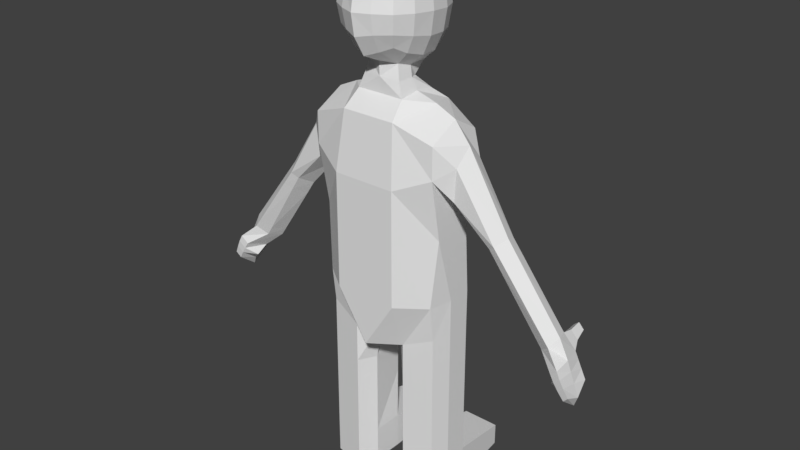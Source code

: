 # Source: omi.blend  (saved by Blender 2.78.0; exported with 4.5.12 LTS)
import bpy
from mathutils import Matrix  # noqa: F401  (used for matrix-valued properties, if any)

bpy.ops.wm.read_factory_settings(use_empty=True)
scene = bpy.context.scene
scene.name = 'Scene'

# ---- collections
col_collection_1 = bpy.data.collections.new('Collection 1'); scene.collection.children.link(col_collection_1)

# ---- world
world_world = bpy.data.worlds.new('World'); scene.world = world_world
world_world.color = (0.05088, 0.05088, 0.05088)
world_world.use_sun_shadow = False
world_world.sun_shadow_jitter_overblur = 0.0
world_world.cycles.sampling_method = 'MANUAL'

# ---- meshes
me_cube_001 = bpy.data.meshes.new('Cube.001')
me_cube_001.from_pydata([(-0.3543, -0.7782, 4.519), (-0.3537, -0.7711, 4.889), (-0.3584, -0.3895, 4.874), (-0.3583, -0.4009, 4.47), (-0.1462, -0.1344, 4.417), (-0.1658, -0.1174, 4.842), (-0.1383, -1.015, 4.892), (-0.1387, -1.019, 4.538), (-0.15, -0.3859, 4.19), (-0.1484, -0.7181, 4.235), (-0.1434, -0.3585, 5.108), (-0.1398, -0.7512, 5.122), (-0.3801, -0.7925, 4.707), (-0.3823, -0.5831, 4.892), (-0.3853, -0.3876, 4.67), (-0.3827, -0.5923, 4.484), (-0.1721, -0.09906, 4.621), (0.0, -0.04161, 4.841), (0.0, -0.06203, 4.369), (0.0, -1.074, 4.915), (-0.151, -1.05, 4.718), (0.0, -1.077, 4.513), (0.0, -0.3494, 4.143), (0.0, -0.7831, 4.246), (-0.1608, -0.5747, 4.195), (0.0, -0.3178, 5.164), (-0.1543, -0.5547, 5.148), (0.0, -0.7707, 5.177), (-0.2791, -0.4076, 4.3), (-0.2767, -0.7588, 4.358), (-0.2751, -0.9299, 4.545), (-0.2746, -0.9247, 4.88), (-0.276, -0.7465, 5.036), (-0.2795, -0.3866, 5.02), (-0.2815, -0.2233, 4.875), (-0.281, -0.2372, 4.454), (-0.1318, -0.2282, 4.259), (-0.1321, -0.2002, 5.005), (-0.1267, -0.9237, 4.376), (-0.1259, -0.9156, 5.035), (-0.4109, -0.5933, 4.692), (0.0, -0.01967, 4.601), (0.0, -1.111, 4.717), (0.0, -0.5421, 5.207), (-0.2988, -0.5846, 4.307), (-0.2953, -0.9548, 4.716), (-0.2984, -0.5681, 5.055), (-0.3027, -0.2109, 4.656), (0.0, -0.171, 4.191), (0.0, -0.1377, 5.044), (0.0, -0.9683, 4.33), (0.0, -0.962, 5.078), (-0.2338, -0.8764, 4.422), (-0.2331, -0.8677, 4.989), (-0.2378, -0.2857, 4.33), (-0.2385, -0.2639, 4.979), (-0.5792, -0.7595, 1.776), (-0.5761, -0.8005, 2.123), (-0.628, -0.3346, 1.776), (-0.628, -0.3346, 2.123), (0.0, -0.1446, 1.743), (0.0, -0.1446, 2.123), (0.0, -1.0, 1.637), (0.0, -1.0, 2.123), (-0.628, -0.8688, 3.38), (-0.628, -0.2929, 3.361), (0.0, -1.0, 3.243), (0.0, -0.1446, 3.243), (-0.628, -0.8695, 3.684), (-0.628, -0.2982, 3.673), (0.0, -0.9313, 3.815), (0.0, -0.2472, 3.846), (-0.2602, -0.1875, 1.768), (-0.3068, -1.0, 2.123), (-0.3068, -0.1446, 2.123), (-0.2757, -0.8112, 1.637), (-0.3068, -1.0, 3.243), (-0.3068, -0.1446, 3.243), (-0.2613, -0.9313, 3.815), (-0.3068, -0.2472, 3.846), (-0.6333, -0.3346, 0.3683), (-0.5845, -0.7595, 0.3683), (-0.1788, -0.3392, 0.3683), (-0.281, -0.8112, 0.3683), (-0.2774, -0.8112, 1.233), (-0.2219, -0.2812, 1.233), (-0.6297, -0.3346, 1.233), (-0.5809, -0.7595, 1.233), (-0.2783, -0.8112, 0.8676), (-0.2229, -0.2812, 0.8676), (-0.6307, -0.3346, 0.8676), (-0.5819, -0.7595, 0.8676), (-0.628, -0.5723, 1.776), (-0.628, -0.5723, 2.123), (0.0, -0.5723, 1.637), (-0.628, -0.5811, 3.096), (-0.628, -0.5723, 3.833), (-0.2408, -0.3835, 3.956), (-0.4328, -0.5723, 3.923), (-0.09846, -0.6369, 1.65), (-0.6333, -0.5723, 0.3683), (-0.1865, -0.6369, 0.3683), (-0.6297, -0.5723, 1.233), (-0.1828, -0.6369, 1.233), (-0.6307, -0.5723, 0.8676), (-0.1838, -0.6369, 0.8676), (-0.6333, -0.5723, 0.003864), (-0.5845, -0.7595, 0.003864), (-0.1788, -0.3392, 0.003864), (-0.6333, -0.3346, 0.003864), (-0.281, -0.8112, 0.003864), (-0.1865, -0.6369, 0.003864), (-0.1973, 0.3143, 0.2265), (-0.5652, 0.3143, 0.2265), (-0.1973, 0.3143, 0.003864), (-0.5652, 0.3143, 0.003864), (-0.5914, 0.06433, 0.2811), (-0.5914, 0.06433, 0.003864), (-0.1902, 0.06255, 0.2811), (-0.1902, 0.06255, 0.003864), (-1.543, -0.4961, 2.032), (-1.57, -0.4101, 2.051), (-1.76, -0.5942, 2.217), (-1.721, -0.4715, 2.197), (-1.609, -0.6254, 2.061), (-1.706, -0.6855, 2.145), (-0.628, -0.3802, 2.772), (0.0, -0.1446, 2.715), (-0.628, -0.7599, 2.787), (0.0, -1.0, 2.715), (-0.3068, -1.0, 2.715), (-0.3068, -0.1446, 2.715), (-0.628, -0.5769, 2.715), (-0.7546, -0.7299, 3.175), (-0.7442, -0.5733, 3.065), (-0.7775, -0.7396, 3.489), (-0.7531, -0.4057, 3.169), (-0.7766, -0.4206, 3.492), (-0.7843, -0.5798, 3.647), (-1.088, -0.6855, 2.846), (-1.151, -0.7145, 2.892), (-1.02, -0.5524, 2.775), (-1.067, -0.4422, 2.791), (-1.182, -0.4746, 2.899), (-1.213, -0.5976, 2.947), (-1.714, -0.5647, 1.885), (-1.737, -0.3942, 1.938), (-1.849, -0.5946, 2.036), (-1.801, -0.3965, 2.012), (-1.787, -0.747, 1.943), (-1.85, -0.761, 2.015), (-1.917, -0.5557, 1.598), (-1.88, -0.4155, 1.735), (-1.961, -0.5775, 1.708), (-1.927, -0.4173, 1.789), (-1.916, -0.7368, 1.739), (-1.963, -0.747, 1.791), (-1.721, -0.4715, 2.197), (-1.801, -0.3965, 2.012), (-1.637, -0.323, 2.086), (-1.722, -0.3578, 2.169), (-1.731, -0.314, 2.022), (-1.767, -0.3153, 2.064), (-1.722, -0.3578, 2.169), (-1.767, -0.3153, 2.064), (-1.659, -0.2108, 2.123), (-1.722, -0.2362, 2.183), (-1.729, -0.2042, 2.076), (-1.755, -0.2052, 2.106), (-1.722, -0.2362, 2.183), (-1.755, -0.2052, 2.106), (-0.1366, -0.4877, 4.078), (0.0, -0.3805, 4.082), (0.0, -0.7792, 4.113), (-0.1839, -0.7518, 4.099), (-0.1897, -0.5911, 4.095), (0.0, -0.3799, 3.954), (0.0, -0.7699, 3.964), (-0.2332, -0.7736, 3.964), (-0.237, -0.5786, 3.988), (-1.185, -0.6743, 2.7), (-1.255, -0.7091, 2.753), (-1.117, -0.5419, 2.636), (-1.161, -0.4362, 2.653), (-1.283, -0.474, 2.768), (-1.315, -0.597, 2.811), (-1.883, -0.5894, 1.936), (-1.885, -0.7648, 1.947), (-1.826, -0.7519, 1.881), (-1.839, -0.4028, 1.944), (-1.744, -0.6559, 1.798), (-1.781, -0.4006, 1.876), (-1.918, -0.584, 1.833), (-1.879, -0.4094, 1.873), (-1.826, -0.4074, 1.812), (-1.92, -0.7598, 1.876), (-1.867, -0.7482, 1.816), (-1.845, -0.5983, 1.707), (-1.722, -0.2889, 2.177), (-1.722, -0.2889, 2.177), (-1.73, -0.2517, 2.053), (-1.65, -0.2594, 2.107), (-1.76, -0.2529, 2.088), (-1.76, -0.2529, 2.088), (-1.549, -0.6323, 2.151), (-1.642, -0.6889, 2.231), (-1.482, -0.5026, 2.118), (-1.512, -0.4138, 2.136), (-1.658, -0.4718, 2.278), (-1.697, -0.5946, 2.301)], [], [(0, 12, 40, 15), (0, 15, 44, 29), (0, 29, 52, 30), (0, 30, 45, 12), (1, 13, 40, 12), (1, 12, 45, 31), (1, 31, 53, 32), (1, 32, 46, 13), (2, 14, 40, 13), (2, 13, 46, 33), (2, 33, 55, 34), (2, 34, 47, 14), (3, 15, 40, 14), (3, 14, 47, 35), (3, 35, 54, 28), (3, 28, 44, 15), (4, 16, 41, 18), (4, 18, 48, 36), (4, 36, 54, 35), (4, 35, 47, 16), (5, 17, 41, 16), (5, 16, 47, 34), (5, 34, 55, 37), (5, 37, 49, 17), (6, 20, 42, 19), (6, 19, 51, 39), (6, 39, 53, 31), (6, 31, 45, 20), (7, 21, 42, 20), (7, 20, 45, 30), (7, 30, 52, 38), (7, 38, 50, 21), (8, 24, 44, 28), (8, 28, 54, 36), (8, 36, 48, 22), (9, 23, 50, 38), (9, 38, 52, 29), (9, 29, 44, 24), (10, 26, 43, 25), (10, 25, 49, 37), (10, 37, 55, 33), (10, 33, 46, 26), (11, 27, 43, 26), (11, 26, 46, 32), (11, 32, 53, 39), (11, 39, 51, 27), (92, 93, 59, 58), (75, 73, 57, 56), (131, 126, 65, 77), (99, 94, 62, 75), (72, 74, 61, 60), (77, 65, 69, 79), (132, 128, 64, 95), (130, 129, 66, 76), (98, 96, 68, 78), (204, 205, 125, 124), (76, 66, 70, 78), (64, 76, 78, 68), (178, 177, 173, 174), (128, 130, 76, 64), (67, 77, 79, 71), (58, 59, 74, 72), (105, 88, 83, 101), (127, 131, 77, 67), (62, 63, 73, 75), (117, 116, 113, 115), (90, 89, 82, 80), (104, 90, 80, 100), (88, 91, 81, 83), (75, 56, 87, 84), (92, 58, 86, 102), (58, 72, 85, 86), (99, 75, 84, 103), (84, 87, 91, 88), (102, 86, 90, 104), (86, 85, 89, 90), (103, 84, 88, 105), (85, 103, 105, 89), (87, 102, 104, 91), (72, 99, 103, 85), (56, 92, 102, 87), (91, 104, 100, 81), (101, 83, 110, 111), (89, 105, 101, 82), (176, 97, 171, 172), (206, 204, 124, 120), (79, 69, 96, 98), (126, 132, 95, 65), (72, 60, 94, 99), (56, 57, 93, 92), (106, 111, 110, 107), (109, 108, 111, 106), (100, 80, 109, 106), (83, 81, 107, 110), (82, 101, 111, 108), (81, 100, 106, 107), (113, 112, 114, 115), (116, 118, 112, 113), (119, 117, 115, 114), (118, 119, 114, 112), (82, 108, 119, 118), (108, 109, 117, 119), (80, 82, 118, 116), (109, 80, 116, 117), (122, 123, 148, 147), (124, 125, 150, 149), (207, 206, 120, 121), (208, 207, 121, 123), (209, 208, 123, 122), (205, 209, 122, 125), (59, 93, 132, 126), (61, 74, 131, 127), (57, 73, 130, 128), (73, 63, 129, 130), (93, 57, 128, 132), (74, 59, 126, 131), (68, 96, 138, 135), (96, 69, 137, 138), (69, 65, 136, 137), (65, 95, 134, 136), (95, 64, 133, 134), (64, 68, 135, 133), (135, 138, 144, 140), (138, 137, 143, 144), (137, 136, 142, 143), (136, 134, 141, 142), (134, 133, 139, 141), (133, 135, 140, 139), (196, 195, 156, 155), (195, 192, 153, 156), (120, 124, 149, 145), (121, 120, 145, 146), (125, 122, 147, 150), (151, 155, 156, 153), (152, 151, 153, 154), (192, 193, 154, 153), (197, 196, 155, 151), (193, 194, 152, 154), (194, 197, 151, 152), (148, 123, 157, 158), (157, 123, 160, 163), (199, 198, 166, 169), (123, 121, 159, 160), (148, 158, 164, 162), (146, 148, 162, 161), (158, 157, 163, 164), (121, 146, 161, 159), (165, 167, 168, 170, 169, 166), (201, 200, 167, 165), (198, 201, 165, 166), (203, 202, 170, 168), (202, 199, 169, 170), (200, 203, 168, 167), (97, 179, 175, 171), (179, 178, 174, 175), (98, 78, 178, 179), (79, 98, 179, 97), (71, 79, 97, 176), (78, 70, 177, 178), (22, 172, 171, 8), (24, 8, 171, 175), (9, 24, 175, 174), (9, 174, 173, 23), (140, 144, 185, 181), (144, 143, 184, 185), (143, 142, 183, 184), (142, 141, 182, 183), (141, 139, 180, 182), (139, 140, 181, 180), (146, 145, 190, 191), (148, 146, 191, 189), (145, 149, 188, 190), (147, 148, 189, 186), (150, 147, 186, 187), (149, 150, 187, 188), (191, 190, 197, 194), (189, 191, 194, 193), (190, 188, 196, 197), (186, 189, 193, 192), (187, 186, 192, 195), (188, 187, 195, 196), (161, 162, 203, 200), (164, 163, 199, 202), (162, 164, 202, 203), (160, 159, 201, 198), (159, 161, 200, 201), (163, 160, 198, 199), (181, 185, 209, 205), (185, 184, 208, 209), (184, 183, 207, 208), (183, 182, 206, 207), (182, 180, 204, 206), (180, 181, 205, 204)])
me_cube_001.use_remesh_preserve_volume = False
me_cube_001.use_remesh_preserve_attributes = False
me_cube_001.use_mirror_x = True
me_cube_001.update()
arm_armature = bpy.data.armatures.new('Armature')  # bones are not reproduced

# ---- objects
ob_armature = bpy.data.objects.new('Armature', arm_armature)
ob_cube = bpy.data.objects.new('Cube', me_cube_001)

# ---- transforms, parenting, visibility, modifiers, constraints
ob_armature.location = (0.0, 0.0, 0.0)
ob_armature.display_type = 'SOLID'
ob_armature.show_in_front = True
ob_armature.lineart.crease_threshold = 0.0
ob_cube.parent = ob_armature
ob_cube.location = (0.0, 0.0, 0.0)
ob_cube.lineart.crease_threshold = 0.0
ob_cube.use_mesh_mirror_x = True
_vg = ob_cube.vertex_groups.new(name='torso')
for _i, _w in zip([56, 57, 58, 59, 60, 61, 62, 63, 64, 65, 66, 67, 70, 72, 73, 74, 75, 76, 77, 85, 92, 93, 94, 95, 99, 103, 120, 121, 122, 123, 126, 127, 128, 129, 130, 131, 132, 134, 142, 143, 144, 145, 146, 148, 157, 158, 159, 160, 161, 162, 163, 164, 165, 166, 167, 168, 169, 170, 183, 184, 185, 191, 194, 199, 200, 201, 202, 203, 206, 207, 208, 209], [0.3835, 1.0, 0.05598, 1.0, 0.6327, 1.0, 0.8474, 1.0, 0.01545, 0.04241, 0.161, 0.1415, 0.002208, 0.02161, 1.0, 0.7931, 1.0, 0.1443, 0.1392, 0.004252, 0.08917, 0.9505, 0.4891, 0.195, 0.3997, 0.05486, 0.0, 0.0, 0.0, 0.0, 0.6699, 0.8121, 0.6597, 0.7716, 0.7824, 0.7923, 0.6535, 0.03037, 0.0, 0.0, 0.0, 0.0, 0.0, 0.0, 0.0, 0.0, 0.0, 0.0, 0.0, 0.0, 0.0, 0.0, 0.0, 0.0, 0.0, 0.0, 0.0, 0.0, 0.0, 0.0, 0.0, 0.0, 0.0, 0.0, 0.0, 0.0, 0.0, 0.0, 0.0, 0.0, 0.0, 0.0]): _vg.add([_i], _w, 'REPLACE')
_vg = ob_cube.vertex_groups.new(name='chest')
for _i, _w in zip([8, 9, 18, 21, 22, 23, 24, 29, 36, 38, 44, 48, 50, 52, 64, 65, 66, 67, 68, 69, 70, 71, 76, 77, 78, 79, 95, 96, 97, 98, 126, 127, 128, 129, 130, 131, 132, 171, 172, 173, 174, 175, 176, 177, 178, 179], [0.05831, 0.08255, 0.007873, 0.003012, 0.1436, 0.1177, 0.06402, 0.01192, 0.02625, 0.02989, 0.003008, 0.06565, 0.06012, 0.0008202, 0.1001, 0.1337, 0.7016, 0.7524, 0.1115, 0.1305, 0.7744, 0.8339, 0.6031, 1.0, 0.6881, 1.0, 0.02898, 0.0813, 0.6618, 1.0, 0.2083, 0.123, 0.2276, 0.1336, 0.1008, 0.2678, 0.1924, 0.1495, 0.2475, 0.2899, 0.2775, 0.2033, 0.7311, 0.663, 0.6201, 0.576]): _vg.add([_i], _w, 'REPLACE')
_vg = ob_cube.vertex_groups.new(name='neck')
for _i, _w in zip([4, 7, 8, 9, 18, 21, 22, 23, 24, 28, 29, 35, 36, 38, 44, 48, 50, 52, 54, 70, 71, 78, 79, 97, 98, 171, 172, 173, 174, 175, 176, 177, 178, 179], [0.02439, 0.008482, 0.1646, 0.1305, 0.05396, 0.02576, 0.242, 0.1626, 0.1683, 0.06196, 0.0526, 0.006465, 0.08265, 0.05883, 0.05832, 0.1156, 0.08366, 0.02941, 0.05298, 0.05869, 0.05271, 0.04809, 0.05076, 0.1512, 0.06352, 0.6491, 0.4029, 0.3813, 0.4031, 0.5041, 0.1432, 0.1572, 0.143, 0.1868]): _vg.add([_i], _w, 'REPLACE')
_vg = ob_cube.vertex_groups.new(name='head')
for _i, _w in zip([0, 1, 2, 3, 4, 5, 6, 7, 8, 9, 10, 11, 12, 13, 14, 15, 16, 17, 18, 19, 20, 21, 22, 23, 24, 25, 26, 27, 28, 29, 30, 31, 32, 33, 34, 35, 36, 37, 38, 39, 40, 41, 42, 43, 44, 45, 46, 47, 48, 49, 50, 51, 52, 53, 54, 55, 70, 71, 78, 97, 98, 171, 172, 173, 174, 175, 176, 177, 178, 179], [0.9618, 0.9909, 0.993, 0.9633, 0.9435, 0.9886, 0.985, 0.9482, 0.7701, 0.7723, 0.9978, 0.9967, 0.9817, 0.9931, 0.9842, 0.9631, 0.9743, 0.9848, 0.9149, 0.9831, 0.9726, 0.9322, 0.6053, 0.7053, 0.7543, 0.9976, 0.9988, 0.9968, 0.9103, 0.9111, 0.9591, 0.9874, 0.995, 0.9963, 0.9917, 0.9579, 0.8758, 0.9944, 0.8956, 0.9922, 0.9845, 0.9666, 0.967, 0.9996, 0.9103, 0.9779, 0.9968, 0.9816, 0.8143, 0.9936, 0.8488, 0.9916, 0.931, 0.9922, 0.9222, 0.9948, 0.03426, 0.008622, 0.01256, 0.04493, 0.0, 0.0, 0.0, 0.1354, 0.0, 0.0, 0.09125, 0.0, 0.0, 0.0]): _vg.add([_i], _w, 'REPLACE')
_vg = ob_cube.vertex_groups.new(name='upper_arm.L')
for _i, _w in zip([0, 7, 9, 20, 21, 22, 23, 24, 29, 30, 38, 44, 45, 48, 50, 52, 57, 63, 64, 65, 66, 67, 68, 69, 70, 71, 76, 77, 78, 79, 95, 96, 97, 98, 126, 127, 128, 129, 130, 131, 132, 133, 134, 135, 136, 137, 138, 139, 140, 141, 142, 143, 144, 171, 172, 173, 174, 175, 176, 177, 178, 179, 181, 184, 185], [0.0, 0.0, 0.0, 0.0, 0.0, 0.0, 0.0, 0.0, 0.0, 0.0, 0.0, 0.0, 0.0, 0.0, 0.0, 0.0, 0.0, 0.0, 0.08216, 0.0, 0.0, 0.0, 0.05413, 0.09765, 0.0, 0.0, 0.0, 0.0, 0.0, 0.0, 0.1092, 0.0, 0.0, 0.0, 0.001748, 0.0, 0.0, 0.03182, 0.06217, 0.04268, 0.0, 0.9571, 0.8745, 0.985, 0.6782, 1.0, 1.0, 1.0, 0.9753, 0.1701, 0.2048, 0.6657, 0.8527, 0.0, 0.0, 0.0, 0.0, 0.0, 0.0, 0.0, 0.0, 0.0, 0.0164, 0.3329, 0.1518]): _vg.add([_i], _w, 'REPLACE')
_vg = ob_cube.vertex_groups.new(name='lower_arm.L')
for _i, _w in zip([57, 59, 74, 93, 120, 121, 122, 123, 124, 125, 126, 128, 132, 134, 136, 139, 140, 141, 142, 143, 144, 160, 180, 181, 182, 183, 184, 185, 204, 205, 206, 207, 208, 209], [0.0, 0.0, 0.0, 0.0, 0.203, 0.1879, 0.2098, 0.2663, 0.1082, 0.1056, 0.0, 0.0, 0.0, 0.06262, 0.08907, 0.0755, 0.05528, 0.0, 0.1531, 0.0, 0.0, 0.0622, 0.9814, 0.6332, 0.6493, 0.9819, 0.7784, 0.432, 0.9579, 0.9423, 0.8647, 0.821, 0.8867, 0.9191]): _vg.add([_i], _w, 'REPLACE')
_vg = ob_cube.vertex_groups.new(name='hand_1.L')
for _i, _w in zip([120, 121, 122, 123, 124, 125, 145, 147, 148, 149, 150, 157, 160, 163, 186, 187, 188, 189, 195, 196, 198, 204, 205, 206, 207, 208, 209], [0.1986, 0.07348, 0.7553, 0.5395, 0.7658, 0.8398, 0.008592, 0.8399, 0.09953, 0.1711, 0.234, 0.281, 0.1176, 0.04677, 0.06213, 0.1059, 0.07819, 0.0536, 0.04143, 0.01543, 0.02066, 0.01298, 0.05274, 0.01792, 0.02038, 0.07848, 0.07113]): _vg.add([_i], _w, 'REPLACE')
_vg = ob_cube.vertex_groups.new(name='hand_2.L')
for _i, _w in zip([58, 120, 124, 125, 145, 146, 147, 148, 149, 150, 152, 153, 154, 155, 156, 161, 186, 187, 188, 189, 190, 191, 192, 193, 194, 195, 196, 197], [0.0, 0.0502, 0.0571, 0.03928, 0.7987, 0.246, 0.1135, 0.1597, 0.805, 0.7276, 0.0, 0.0, 0.0, 0.0, 0.0, 0.003309, 0.8595, 0.8169, 0.4838, 0.5377, 0.7662, 0.5793, 0.0, 0.2569, 0.5533, 0.1137, 0.38, 0.0]): _vg.add([_i], _w, 'REPLACE')
_vg = ob_cube.vertex_groups.new(name='hand_3.L')
for _i, _w in zip([58, 145, 146, 149, 150, 151, 152, 153, 154, 155, 156, 186, 187, 188, 189, 190, 191, 192, 193, 194, 195, 196, 197], [0.0, 0.02904, 0.0, 0.0, 0.01661, 1.007, 0.7103, 0.968, 0.7083, 0.5848, 0.2491, 0.0, 0.05734, 0.0, 0.0, 0.0, 0.1154, 0.3759, 0.0, 0.0, 0.0, 0.0, 0.8569]): _vg.add([_i], _w, 'REPLACE')
_vg = ob_cube.vertex_groups.new(name='thumb_1.L')
for _i, _w in zip([120, 121, 123, 124, 145, 146, 148, 149, 152, 154, 157, 158, 159, 160, 161, 162, 163, 164, 188, 189, 191, 193, 194, 204, 206, 207], [0.0, 0.1473, 0.07356, 0.0, 0.0, 0.0, 0.28, 0.0, 0.0314, 0.03135, 0.006196, 0.2438, 0.06129, 0.01314, 0.07241, 0.0565, 0.0284, 0.07736, 0.0, 0.0, 0.0, 0.0, 0.09595, 0.0, 0.0, 0.0]): _vg.add([_i], _w, 'REPLACE')
_vg = ob_cube.vertex_groups.new(name='thumb_2.L')
for _i, _w in zip([120, 121, 123, 146, 148, 157, 158, 159, 160, 161, 162, 163, 164, 165, 166, 167, 168, 169, 170, 189, 191, 198, 199, 200, 201, 202, 203, 207], [0.0505, 0.1832, 0.1032, 0.1092, 0.09377, 0.6909, 0.4534, 0.8961, 0.7838, 0.8889, 0.9157, 0.9124, 0.9149, 0.9949, 0.9632, 0.9941, 0.9938, 0.9882, 0.9894, 0.03541, 0.03867, 0.9324, 0.9717, 0.982, 0.9823, 0.9828, 0.9879, 0.01557]): _vg.add([_i], _w, 'REPLACE')
_vg = ob_cube.vertex_groups.new(name='upper_arm.R')
for _i, _w in zip([0, 1, 2, 3, 4, 7, 8, 9, 12, 13, 14, 15, 16, 21, 22, 23, 24, 28, 29, 30, 34, 35, 36, 40, 44, 45, 47, 48, 50, 52, 54, 56, 57, 59, 63, 64, 65, 66, 67, 68, 69, 70, 71, 73, 75, 76, 77, 78, 79, 93, 95, 96, 97, 98, 120, 126, 127, 128, 130, 131, 132, 133, 134, 135, 136, 137, 138, 140, 142, 143, 144, 145, 151, 171, 172, 173, 174, 175, 176, 177, 178, 179, 181, 182, 183, 184, 185, 190, 197, 206], [0.0, 0.0, 0.0, 0.0, 0.0, 0.0, 0.0, 0.0, 0.0, 0.0, 0.0, 0.0, 0.0, 0.0, 0.0, 0.0, 0.0, 0.0, 0.0, 0.0, 0.0, 0.0, 0.0, 0.0, 0.0, 0.0, 0.0, 0.0, 0.0, 0.0, 0.0, 0.0, 0.0, 0.0, 0.0, 0.0, 0.0, 0.0, 0.0, 0.0, 0.0, 0.0, 0.0, 0.0, 0.0, 0.0, 0.0, 0.0, 0.0, 0.0, 0.0, 0.0, 0.0, 0.0, 0.0, 0.0, 0.0, 0.0, 0.0, 0.0, 0.0, 0.0, 0.0, 0.0, 0.0, 0.0, 0.0, 0.0, 0.0, 0.0, 0.0, 0.0, 0.0, 0.0, 0.0, 0.0, 0.0, 0.0, 0.0, 0.0, 0.0, 0.0, 0.0, 0.0, 0.0, 0.0, 0.0, 0.0, 0.0, 0.0]): _vg.add([_i], _w, 'REPLACE')
_vg = ob_cube.vertex_groups.new(name='lower_arm.R')
for _i, _w in zip([3, 28, 35, 54, 78, 97, 98, 171, 175, 178, 179], [0.0, 0.0, 0.0, 0.0, 0.0, 0.0, 0.0, 0.0, 0.0, 0.0, 0.0]): _vg.add([_i], _w, 'REPLACE')
_vg = ob_cube.vertex_groups.new(name='hand_1.R')
_vg = ob_cube.vertex_groups.new(name='hand_2.R')
_vg = ob_cube.vertex_groups.new(name='hand_3.R')
_vg = ob_cube.vertex_groups.new(name='thumb_1.R')
_vg = ob_cube.vertex_groups.new(name='thumb_2.R')
_vg = ob_cube.vertex_groups.new(name='upper_leg.L')
for _i, _w in zip([0, 1, 7, 8, 9, 12, 15, 20, 24, 28, 29, 30, 31, 38, 44, 45, 52, 56, 57, 58, 59, 60, 61, 62, 63, 64, 65, 68, 69, 72, 73, 74, 75, 77, 79, 84, 85, 86, 87, 88, 89, 90, 91, 92, 93, 94, 95, 96, 99, 102, 103, 104, 105, 120, 121, 126, 127, 128, 129, 130, 131, 132, 133, 134, 135, 136, 137, 138, 139, 141, 142, 143, 144, 145, 146, 149, 154, 159, 161, 162, 163, 164, 165, 166, 167, 168, 169, 170, 171, 175, 182, 183, 184, 185, 188, 189, 190, 191, 193, 194, 197, 199, 200, 201, 202, 203, 204, 207, 208], [0.0, 0.0, 0.0, 0.0, 0.0, 0.0, 0.0, 0.0, 0.0, 0.0, 0.0, 0.0, 0.0, 0.0, 0.0, 0.0, 0.0, 0.1449, 0.0, 0.0, 0.0, 0.0, 0.0, 0.0, 0.0, 0.0, 0.0, 0.0, 0.0, 0.0, 0.0, 0.0, 0.3774, 0.0, 0.0, 0.8819, 0.4195, 0.1565, 0.9089, 0.09184, 0.1108, 0.09944, 0.08466, 0.1272, 0.0, 0.0, 0.0, 0.0, 0.0, 0.9277, 0.7273, 0.07157, 0.07884, 0.0, 0.0, 0.0, 0.0, 0.0, 0.05027, 0.07035, 0.0, 0.0, 0.0, 0.0, 0.0, 0.0, 0.0, 0.0, 0.0, 0.0, 0.0, 0.0, 0.0, 0.0, 0.0, 0.0, 0.0, 0.0, 0.0, 0.0, 0.0, 0.0, 0.0, 0.0, 0.0, 0.0, 0.0, 0.0, 0.0, 0.0, 0.0, 0.0, 0.0, 0.0, 0.0, 0.0, 0.0, 0.0, 0.0, 0.0, 0.0, 0.0, 0.0, 0.0, 0.0, 0.0, 0.0, 0.0, 0.0]): _vg.add([_i], _w, 'REPLACE')
_vg = ob_cube.vertex_groups.new(name='lower_leg.L')
for _i, _w in zip([0, 7, 9, 20, 24, 29, 30, 31, 38, 44, 45, 52, 58, 60, 61, 64, 65, 68, 69, 72, 74, 75, 80, 81, 82, 83, 84, 85, 86, 87, 88, 89, 90, 91, 94, 95, 96, 99, 100, 101, 102, 103, 104, 105, 106, 107, 108, 109, 110, 111, 114, 116, 117, 118, 119, 120, 121, 123, 126, 128, 132, 133, 134, 135, 136, 137, 138, 139, 141, 142, 143, 144, 146, 148, 157, 158, 159, 161, 162, 163, 164, 165, 166, 167, 168, 169, 170, 182, 183, 184, 185, 189, 191, 194, 199, 200, 201, 202, 203, 206, 207, 208], [0.0, 0.0, 0.0, 0.0, 0.0, 0.0, 0.0, 0.0, 0.0, 0.0, 0.0, 0.0, 0.0, 0.0, 0.0, 0.0, 0.0, 0.0, 0.0, 0.0, 0.0, 0.0, 0.0, 0.0, 0.1042, 0.0, 0.0, 0.0, 0.0, 0.08205, 0.9003, 0.9998, 0.9904, 1.0, 0.0, 0.0, 0.0, 0.0, 0.0, 0.0, 0.0676, 0.0, 1.0, 1.0, 0.03618, 0.0, 0.0, 0.02607, 0.0, 0.0, 0.0, 0.0, 0.0, 0.0, 0.0, 0.0, 0.0, 0.0, 0.0, 0.0, 0.0, 0.0, 0.0, 0.0, 0.0, 0.0, 0.0, 0.0, 0.0, 0.0, 0.0, 0.0, 0.0, 0.0, 0.0, 0.0, 0.0, 0.0, 0.0, 0.0, 0.0, 0.0, 0.0, 0.0, 0.0, 0.0, 0.0, 0.0, 0.0, 0.0, 0.0, 0.0, 0.0, 0.0, 0.0, 0.0, 0.0, 0.0, 0.0, 0.0, 0.0, 0.0]): _vg.add([_i], _w, 'REPLACE')
_vg = ob_cube.vertex_groups.new(name='upper_leg.R')
for _i, _w in zip([56, 58, 60, 61, 62, 63, 72, 75, 84, 85, 88, 92, 93, 94, 99, 103, 105, 127], [0.0, 0.0, 0.0, 0.0, 0.0, 0.0, 0.001564, 0.0, 0.0, 0.0, 0.0, 0.0, 0.0, 0.0, 0.0, 0.0, 0.0, 0.0]): _vg.add([_i], _w, 'REPLACE')
_vg = ob_cube.vertex_groups.new(name='lower_leg.R')
for _i, _w in zip([60, 61, 94], [0.0, 0.0, 0.0]): _vg.add([_i], _w, 'REPLACE')
_vg = ob_cube.vertex_groups.new(name='foot.L')
for _i, _w in zip([60, 61, 64, 65, 72, 77, 80, 81, 82, 83, 85, 90, 95, 99, 100, 101, 103, 106, 107, 108, 109, 110, 111, 116, 117, 118, 119, 120, 121, 122, 123, 126, 128, 131, 132, 134, 136, 137, 138, 141, 142, 143, 144, 146, 148, 157, 158, 159, 161, 162, 163, 164, 165, 166, 167, 168, 169, 170, 182, 183, 184, 185, 189, 191, 193, 194, 199, 200, 201, 202, 203, 206, 207, 208, 209], [0.0, 0.0, 0.0, 0.0, 0.0, 0.0, 0.7015, 0.0726, 0.1212, 0.05471, 0.0, 0.04964, 0.0, 0.0, 0.1501, 0.05238, 0.0, 0.7711, 0.5285, 0.7518, 0.8447, 0.4657, 0.505, 0.06675, 0.06486, 0.002697, 0.07511, 0.0, 0.0, 0.0, 0.0, 0.0, 0.0, 0.0, 0.0, 0.0, 0.0, 0.0, 0.0, 0.0, 0.0, 0.0, 0.0, 0.0, 0.0, 0.0, 0.0, 0.0, 0.0, 0.0, 0.0, 0.0, 0.0, 0.0, 0.0, 0.0, 0.0, 0.0, 0.0, 0.0, 0.0, 0.0, 0.0, 0.0, 0.0, 0.0, 0.0, 0.0, 0.0, 0.0, 0.0, 0.0, 0.0, 0.0, 0.0]): _vg.add([_i], _w, 'REPLACE')
_vg = ob_cube.vertex_groups.new(name='toes.L')
for _i, _w in zip([80, 82, 108, 109, 112, 113, 114, 115, 116, 117, 118, 119], [0.07184, 0.07767, 0.1043, 0.09812, 0.9693, 0.9805, 0.975, 0.9858, 0.9095, 0.9283, 0.89, 0.9088]): _vg.add([_i], _w, 'REPLACE')
_vg = ob_cube.vertex_groups.new(name='foot.R')
for _i, _w in zip([60, 61, 75, 80, 81, 82, 85, 99, 100, 103, 108, 110, 111, 118], [0.0, 0.0, 0.0, 0.0, 0.0, 0.0, 0.0, 0.0, 0.0, 0.0, 0.0, 0.0, 0.0, 0.0]): _vg.add([_i], _w, 'REPLACE')
_vg = ob_cube.vertex_groups.new(name='toes.R')
_vg = ob_cube.vertex_groups.new(name='leg_control.L')
_vg = ob_cube.vertex_groups.new(name='leg_control.R')
_m = ob_cube.modifiers.new('Mirror', 'MIRROR')
_m.use_clip = True
_m = ob_cube.modifiers.new('Armature', 'ARMATURE')
_m.object = ob_armature

# ---- collection membership
col_collection_1.objects.link(ob_armature)
col_collection_1.objects.link(ob_cube)

# ---- scene / render settings (as saved in the file)
scene.frame_start = 1; scene.frame_end = 19; scene.frame_set(0)
scene.render.engine = 'BLENDER_EEVEE_NEXT'
scene.render.resolution_percentage = 50
scene.render.dither_intensity = 0.0
scene.cycles.use_denoising = False
scene.cycles.samples = 128
scene.cycles.sampling_pattern = 'TABULATED_SOBOL'
scene.cycles.light_sampling_threshold = 0.0
scene.cycles.use_adaptive_sampling = False
scene.cycles.use_light_tree = False
scene.cycles.blur_glossy = 0.0
scene.cycles.sample_clamp_indirect = 0.0
scene.view_settings.view_transform = 'Standard'
bpy.context.view_layer.update()

# ---- added for rendering (the .blend has no active camera and no usable light): camera, sun
cam_auto = bpy.data.cameras.new('AutoCamera')
cam_auto.lens = 50.0
cam_auto.sensor_width = 36.0
cam_auto.clip_end = 1000.0
ob_auto_camera = bpy.data.objects.new('AutoCamera', cam_auto)
scene.collection.objects.link(ob_auto_camera)
ob_auto_camera.location = (5.64488, -7.29195, 7.16103)
ob_auto_camera.rotation_euler = (1.09748, -7.21219e-08, 0.694738)
scene.camera = ob_auto_camera
light_auto_sun = bpy.data.lights.new('AutoSun', 'SUN')
light_auto_sun.energy = 3.0
light_auto_sun.angle = 0.0523599
ob_auto_sun = bpy.data.objects.new('AutoSun', light_auto_sun)
scene.collection.objects.link(ob_auto_sun)
ob_auto_sun.rotation_euler = (0.872665, 0.174533, 0.523599)
bpy.context.view_layer.update()

